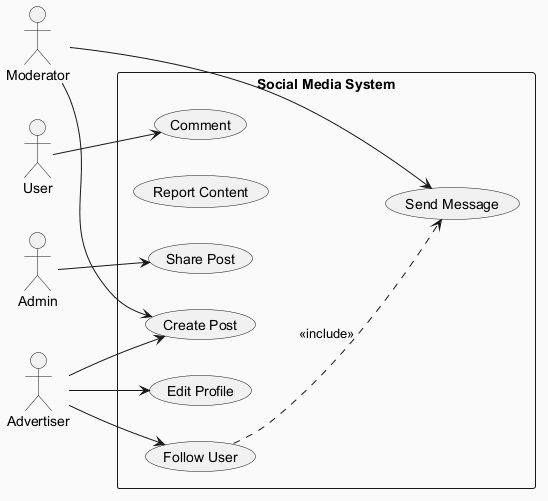

The diagram above was rendered by PlantUML. Its source (embedded in the PNG):
@startuml
skinparam backgroundColor #FAFAFA
skinparam classBackgroundColor #FFF3E0
skinparam classBorderColor #E65100
left to right direction
actor "User" as U
actor "Admin" as A
actor "Moderator" as M
actor "Advertiser" as A1
rectangle "Social Media System" {
  usecase "Follow User" as UC_FollowUser
  usecase "Report Content" as UC_ReportContent
  usecase "Share Post" as UC_SharePost
  usecase "Create Post" as UC_CreatePost
  usecase "Send Message" as UC_SendMessage
  usecase "Comment" as UC_Comment
  usecase "Edit Profile" as UC_EditProfile
}
U --> UC_Comment
A --> UC_SharePost
M --> UC_SendMessage
M --> UC_CreatePost
A1 --> UC_EditProfile
A1 --> UC_FollowUser
A1 --> UC_CreatePost
UC_FollowUser ..> UC_SendMessage : <<include>>
@enduml